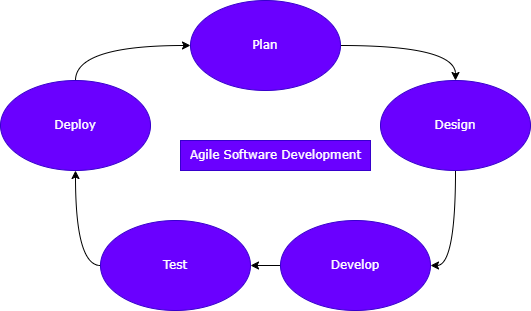

The diagram above was exported from draw.io. Its source (the exported page's mxGraphModel, read from the mxfile embedded in the PNG):
<mxGraphModel dx="1050" dy="541" grid="1" gridSize="10" guides="1" tooltips="1" connect="1" arrows="1" fold="1" page="1" pageScale="1" pageWidth="850" pageHeight="1100" math="0" shadow="0">
  <root>
    <mxCell id="0" />
    <mxCell id="1" parent="0" />
    <mxCell id="fzuiByV8mUp-i_Sn_52o-11" style="edgeStyle=orthogonalEdgeStyle;orthogonalLoop=1;jettySize=auto;html=1;exitX=1;exitY=0.5;exitDx=0;exitDy=0;entryX=0.5;entryY=0;entryDx=0;entryDy=0;curved=1;fontFamily=Verdana;" edge="1" parent="1" source="exUZzi_RMhS3o0mne5HY-1" target="fzuiByV8mUp-i_Sn_52o-1">
      <mxGeometry relative="1" as="geometry" />
    </mxCell>
    <mxCell id="exUZzi_RMhS3o0mne5HY-1" value="Plan" style="ellipse;whiteSpace=wrap;html=1;fontFamily=Verdana;fillColor=#6a00ff;fontColor=#ffffff;strokeColor=#3700CC;" parent="1" vertex="1">
      <mxGeometry x="340" y="70" width="150" height="90" as="geometry" />
    </mxCell>
    <mxCell id="fzuiByV8mUp-i_Sn_52o-14" style="edgeStyle=orthogonalEdgeStyle;orthogonalLoop=1;jettySize=auto;html=1;exitX=0.5;exitY=1;exitDx=0;exitDy=0;entryX=1;entryY=0.5;entryDx=0;entryDy=0;curved=1;fontFamily=Verdana;" edge="1" parent="1" source="fzuiByV8mUp-i_Sn_52o-1" target="fzuiByV8mUp-i_Sn_52o-2">
      <mxGeometry relative="1" as="geometry" />
    </mxCell>
    <mxCell id="fzuiByV8mUp-i_Sn_52o-1" value="Design" style="ellipse;whiteSpace=wrap;html=1;fontFamily=Verdana;fillColor=#6a00ff;fontColor=#ffffff;strokeColor=#3700CC;" vertex="1" parent="1">
      <mxGeometry x="530" y="150" width="150" height="90" as="geometry" />
    </mxCell>
    <mxCell id="fzuiByV8mUp-i_Sn_52o-8" style="edgeStyle=orthogonalEdgeStyle;orthogonalLoop=1;jettySize=auto;html=1;exitX=0;exitY=0.5;exitDx=0;exitDy=0;entryX=1;entryY=0.5;entryDx=0;entryDy=0;curved=1;fontFamily=Verdana;" edge="1" parent="1" source="fzuiByV8mUp-i_Sn_52o-2" target="fzuiByV8mUp-i_Sn_52o-3">
      <mxGeometry relative="1" as="geometry" />
    </mxCell>
    <mxCell id="fzuiByV8mUp-i_Sn_52o-2" value="Develop" style="ellipse;whiteSpace=wrap;html=1;fontFamily=Verdana;fillColor=#6a00ff;fontColor=#ffffff;strokeColor=#3700CC;" vertex="1" parent="1">
      <mxGeometry x="430" y="290" width="150" height="90" as="geometry" />
    </mxCell>
    <mxCell id="fzuiByV8mUp-i_Sn_52o-9" style="edgeStyle=orthogonalEdgeStyle;orthogonalLoop=1;jettySize=auto;html=1;exitX=0;exitY=0.5;exitDx=0;exitDy=0;entryX=0.5;entryY=1;entryDx=0;entryDy=0;curved=1;fontFamily=Verdana;" edge="1" parent="1" source="fzuiByV8mUp-i_Sn_52o-3" target="fzuiByV8mUp-i_Sn_52o-4">
      <mxGeometry relative="1" as="geometry" />
    </mxCell>
    <mxCell id="fzuiByV8mUp-i_Sn_52o-3" value="Test" style="ellipse;whiteSpace=wrap;html=1;fontFamily=Verdana;fillColor=#6a00ff;fontColor=#ffffff;strokeColor=#3700CC;" vertex="1" parent="1">
      <mxGeometry x="250" y="290" width="150" height="90" as="geometry" />
    </mxCell>
    <mxCell id="fzuiByV8mUp-i_Sn_52o-10" style="edgeStyle=orthogonalEdgeStyle;orthogonalLoop=1;jettySize=auto;html=1;exitX=0.5;exitY=0;exitDx=0;exitDy=0;entryX=0;entryY=0.5;entryDx=0;entryDy=0;curved=1;fontFamily=Verdana;" edge="1" parent="1" source="fzuiByV8mUp-i_Sn_52o-4" target="exUZzi_RMhS3o0mne5HY-1">
      <mxGeometry relative="1" as="geometry" />
    </mxCell>
    <mxCell id="fzuiByV8mUp-i_Sn_52o-4" value="Deploy" style="ellipse;whiteSpace=wrap;html=1;fontFamily=Verdana;fillColor=#6a00ff;fontColor=#ffffff;strokeColor=#3700CC;" vertex="1" parent="1">
      <mxGeometry x="150" y="150" width="150" height="90" as="geometry" />
    </mxCell>
    <mxCell id="fzuiByV8mUp-i_Sn_52o-15" value="Agile Software Development" style="text;html=1;align=center;verticalAlign=middle;resizable=0;points=[];autosize=1;fontFamily=Verdana;fillColor=#6a00ff;fontColor=#ffffff;strokeColor=#3700CC;" vertex="1" parent="1">
      <mxGeometry x="330" y="210" width="190" height="30" as="geometry" />
    </mxCell>
  </root>
</mxGraphModel>